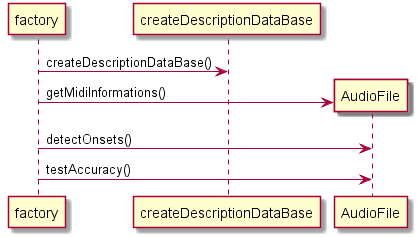

The diagram above was rendered by PlantUML. Its source (embedded in the PNG):
@startuml
factory -> createDescriptionDataBase : createDescriptionDataBase()

create AudioFile

factory -> AudioFile : getMidiInformations()
factory -> AudioFile : detectOnsets()

factory -> AudioFile : testAccuracy()
@enduml